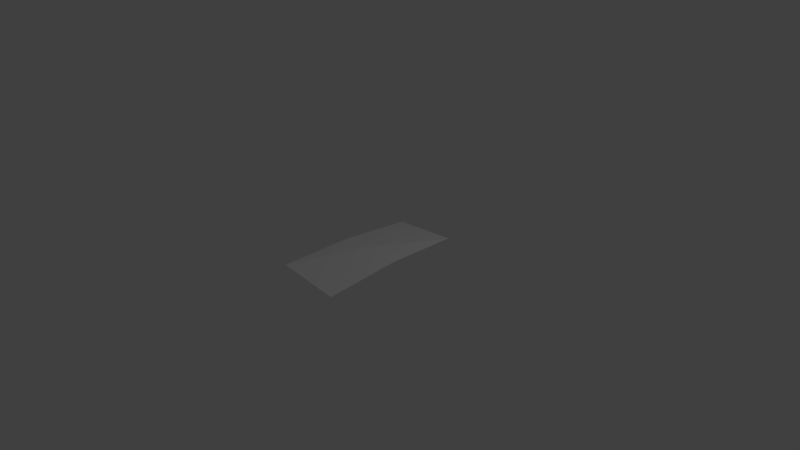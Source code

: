 # Source: confetti.blend  (saved by Blender 2.79.0; exported with 4.5.12 LTS)
import bpy
from mathutils import Matrix  # noqa: F401  (used for matrix-valued properties, if any)

bpy.ops.wm.read_factory_settings(use_empty=True)
scene = bpy.context.scene
scene.name = 'Scene'

# ---- collections
col_collection_1 = bpy.data.collections.new('Collection 1'); scene.collection.children.link(col_collection_1)

# ---- materials (node trees are filled in below, after node groups)
mat_material_001 = bpy.data.materials.new('Material.001')
mat_material_001.alpha_threshold = 0.0
mat_material_001.use_transparent_shadow = False
mat_material_001.roughness = 0.5

# ---- material node trees

# ---- world
world_world = bpy.data.worlds.new('World'); scene.world = world_world
world_world.color = (0.05088, 0.05088, 0.05088)
world_world.use_sun_shadow = False
world_world.sun_shadow_jitter_overblur = 0.0
world_world.cycles.sampling_method = 'MANUAL'

# ---- cameras
cam_camera = bpy.data.cameras.new('Camera')
cam_camera.clip_end = 100.0
cam_camera.lens = 35.0
cam_camera.sensor_width = 32.0
cam_camera.sensor_height = 18.0
cam_camera.ortho_scale = 7.314
cam_camera.dof.focus_distance = 0.0
cam_camera.dof.aperture_fstop = 128.0

# ---- lights
light_lamp = bpy.data.lights.new('Lamp', 'POINT')
light_lamp.transmission_factor = 0.0
light_lamp.cutoff_distance = 30.0
light_lamp.energy = 100.0
light_lamp.shadow_buffer_clip_start = 1.001
light_lamp.shadow_soft_size = 0.1
light_lamp.shadow_maximum_resolution = 0.006
light_lamp.use_absolute_resolution = True

# ---- meshes
me_plane = bpy.data.meshes.new('Plane')
me_plane.from_pydata([(-0.9953, -1.0, 0.04203), (0.9953, -1.0, -0.04203), (-0.9952, 1.0, -0.03565), (0.9952, 1.0, 0.03565), (-1.0, 0.0, 0.05105), (1.0, 0.0, 0.05105), (0.0, -1.0, 0.0), (0.0, 1.0, 0.0), (0.0, 0.0, 0.09373)], [], [(8, 5, 3, 7), (6, 1, 5, 8), (0, 6, 8, 4), (4, 8, 7, 2)])
_uv = me_plane.uv_layers.new(name='UVMap')
_uv.uv.foreach_set('vector', [0.5, 0.5, 0.5, 1.0, 0.0, 0.9976, 5.96e-08, 0.5, 1.0, 0.5, 1.0, 0.9977, 0.5, 1.0, 0.5, 0.5, 1.0, 0.00237, 1.0, 0.5, 0.5, 0.5, 0.5, 0.0, 0.5, 0.0, 0.5, 0.5, 5.96e-08, 0.5, 1.788e-07, 0.002465])
me_plane.materials.append(mat_material_001)
me_plane.use_remesh_preserve_volume = False
me_plane.use_remesh_preserve_attributes = False
me_plane.use_mirror_vertex_groups = False
me_plane.update()

# ---- objects
ob_plane = bpy.data.objects.new('Plane', me_plane)
ob_lamp = bpy.data.objects.new('Lamp', light_lamp)
ob_camera = bpy.data.objects.new('Camera', cam_camera)

# ---- transforms, parenting, visibility, modifiers, constraints
ob_plane.location = (0.0, 0.0, 0.0)
ob_plane.scale = (0.4458, 1.0, 1.0)
ob_plane.lineart.crease_threshold = 0.0
ob_lamp.location = (4.076, 1.005, 5.904)
ob_lamp.rotation_euler = (0.6503, 0.05522, 1.866)
ob_lamp.lock_rotations_4d = False
ob_lamp.empty_display_type = 'ARROWS'
ob_lamp.color = (0.0, 0.0, 0.0, 0.0)
ob_lamp.lineart.crease_threshold = 0.0
ob_camera.location = (7.481, -6.508, 5.344)
ob_camera.rotation_euler = (1.109, 0.0, 0.8149)
ob_camera.lock_rotations_4d = False
ob_camera.empty_display_type = 'ARROWS'
ob_camera.color = (0.0, 0.0, 0.0, 0.0)
ob_camera.display_type = 'WIRE'
ob_camera.lineart.crease_threshold = 0.0

# ---- collection membership
col_collection_1.objects.link(ob_plane)
col_collection_1.objects.link(ob_lamp)
col_collection_1.objects.link(ob_camera)

# ---- scene / render settings (as saved in the file)
scene.camera = ob_camera
scene.frame_start = 1; scene.frame_end = 250; scene.frame_set(1)
scene.render.engine = 'BLENDER_EEVEE_NEXT'
scene.render.resolution_percentage = 50
scene.render.dither_intensity = 0.0
scene.cycles.use_denoising = False
scene.cycles.samples = 128
scene.cycles.sampling_pattern = 'TABULATED_SOBOL'
scene.cycles.use_adaptive_sampling = False
scene.cycles.use_light_tree = False
scene.cycles.blur_glossy = 0.0
scene.cycles.sample_clamp_indirect = 0.0
scene.view_settings.view_transform = 'Standard'
bpy.context.view_layer.update()
